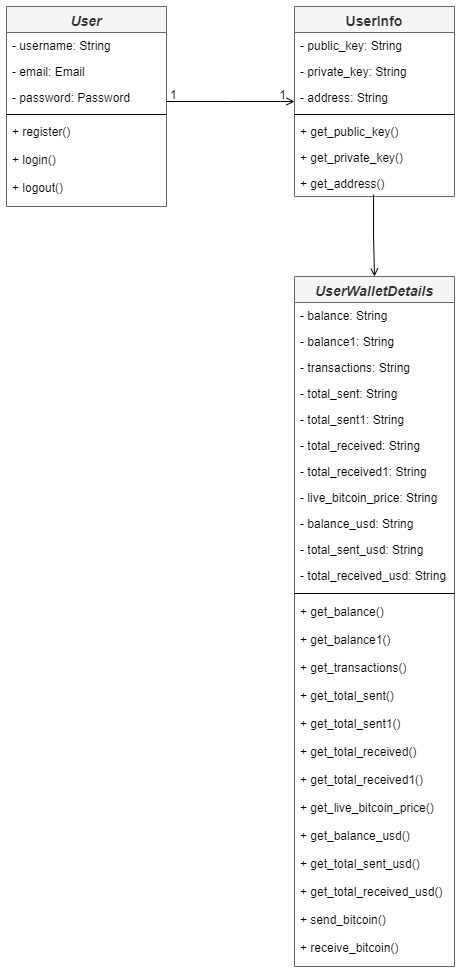

The diagram above was exported from draw.io. Its source (the exported page's mxGraphModel, read from the mxfile embedded in the PNG):
<mxGraphModel dx="880" dy="426" grid="1" gridSize="10" guides="1" tooltips="1" connect="1" arrows="1" fold="1" page="1" pageScale="1" pageWidth="827" pageHeight="1169" math="0" shadow="0">
  <root>
    <mxCell id="WIyWlLk6GJQsqaUBKTNV-0" />
    <mxCell id="WIyWlLk6GJQsqaUBKTNV-1" parent="WIyWlLk6GJQsqaUBKTNV-0" />
    <mxCell id="zkfFHV4jXpPFQw0GAbJ--0" value="User" style="swimlane;fontStyle=3;align=center;verticalAlign=top;childLayout=stackLayout;horizontal=1;startSize=26;horizontalStack=0;resizeParent=1;resizeLast=0;collapsible=1;marginBottom=0;rounded=0;shadow=0;strokeWidth=1;fillColor=#f5f5f5;fontColor=#333333;strokeColor=#666666;fontSize=14;" parent="WIyWlLk6GJQsqaUBKTNV-1" vertex="1">
      <mxGeometry x="220" y="120" width="160" height="200" as="geometry">
        <mxRectangle x="230" y="140" width="160" height="26" as="alternateBounds" />
      </mxGeometry>
    </mxCell>
    <mxCell id="zkfFHV4jXpPFQw0GAbJ--1" value="- username: String" style="text;align=left;verticalAlign=top;spacingLeft=4;spacingRight=4;overflow=hidden;rotatable=0;points=[[0,0.5],[1,0.5]];portConstraint=eastwest;" parent="zkfFHV4jXpPFQw0GAbJ--0" vertex="1">
      <mxGeometry y="26" width="160" height="26" as="geometry" />
    </mxCell>
    <mxCell id="zkfFHV4jXpPFQw0GAbJ--2" value="- email: Email" style="text;align=left;verticalAlign=top;spacingLeft=4;spacingRight=4;overflow=hidden;rotatable=0;points=[[0,0.5],[1,0.5]];portConstraint=eastwest;rounded=0;shadow=0;html=0;" parent="zkfFHV4jXpPFQw0GAbJ--0" vertex="1">
      <mxGeometry y="52" width="160" height="26" as="geometry" />
    </mxCell>
    <mxCell id="zkfFHV4jXpPFQw0GAbJ--3" value="- password: Password" style="text;align=left;verticalAlign=top;spacingLeft=4;spacingRight=4;overflow=hidden;rotatable=0;points=[[0,0.5],[1,0.5]];portConstraint=eastwest;rounded=0;shadow=0;html=0;" parent="zkfFHV4jXpPFQw0GAbJ--0" vertex="1">
      <mxGeometry y="78" width="160" height="26" as="geometry" />
    </mxCell>
    <mxCell id="zkfFHV4jXpPFQw0GAbJ--4" value="" style="line;html=1;strokeWidth=1;align=left;verticalAlign=middle;spacingTop=-1;spacingLeft=3;spacingRight=3;rotatable=0;labelPosition=right;points=[];portConstraint=eastwest;" parent="zkfFHV4jXpPFQw0GAbJ--0" vertex="1">
      <mxGeometry y="104" width="160" height="8" as="geometry" />
    </mxCell>
    <mxCell id="zkfFHV4jXpPFQw0GAbJ--5" value="+ register()" style="text;align=left;verticalAlign=top;spacingLeft=4;spacingRight=4;overflow=hidden;rotatable=0;points=[[0,0.5],[1,0.5]];portConstraint=eastwest;" parent="zkfFHV4jXpPFQw0GAbJ--0" vertex="1">
      <mxGeometry y="112" width="160" height="28" as="geometry" />
    </mxCell>
    <mxCell id="zEE2LzQYvLAWvLiOIW_G-0" value="+ login()" style="text;align=left;verticalAlign=top;spacingLeft=4;spacingRight=4;overflow=hidden;rotatable=0;points=[[0,0.5],[1,0.5]];portConstraint=eastwest;" vertex="1" parent="zkfFHV4jXpPFQw0GAbJ--0">
      <mxGeometry y="140" width="160" height="28" as="geometry" />
    </mxCell>
    <mxCell id="zEE2LzQYvLAWvLiOIW_G-1" value="+ logout()" style="text;align=left;verticalAlign=top;spacingLeft=4;spacingRight=4;overflow=hidden;rotatable=0;points=[[0,0.5],[1,0.5]];portConstraint=eastwest;" vertex="1" parent="zkfFHV4jXpPFQw0GAbJ--0">
      <mxGeometry y="168" width="160" height="28" as="geometry" />
    </mxCell>
    <mxCell id="zkfFHV4jXpPFQw0GAbJ--17" value="UserInfo" style="swimlane;fontStyle=1;align=center;verticalAlign=top;childLayout=stackLayout;horizontal=1;startSize=26;horizontalStack=0;resizeParent=1;resizeLast=0;collapsible=1;marginBottom=0;rounded=0;shadow=0;strokeWidth=1;fontSize=14;fillColor=#f5f5f5;fontColor=#333333;strokeColor=#666666;" parent="WIyWlLk6GJQsqaUBKTNV-1" vertex="1">
      <mxGeometry x="508" y="120" width="160" height="190" as="geometry">
        <mxRectangle x="550" y="140" width="160" height="26" as="alternateBounds" />
      </mxGeometry>
    </mxCell>
    <mxCell id="zkfFHV4jXpPFQw0GAbJ--18" value="- public_key: String" style="text;align=left;verticalAlign=top;spacingLeft=4;spacingRight=4;overflow=hidden;rotatable=0;points=[[0,0.5],[1,0.5]];portConstraint=eastwest;" parent="zkfFHV4jXpPFQw0GAbJ--17" vertex="1">
      <mxGeometry y="26" width="160" height="26" as="geometry" />
    </mxCell>
    <mxCell id="zkfFHV4jXpPFQw0GAbJ--19" value="- private_key: String" style="text;align=left;verticalAlign=top;spacingLeft=4;spacingRight=4;overflow=hidden;rotatable=0;points=[[0,0.5],[1,0.5]];portConstraint=eastwest;rounded=0;shadow=0;html=0;" parent="zkfFHV4jXpPFQw0GAbJ--17" vertex="1">
      <mxGeometry y="52" width="160" height="26" as="geometry" />
    </mxCell>
    <mxCell id="zkfFHV4jXpPFQw0GAbJ--20" value="- address: String" style="text;align=left;verticalAlign=top;spacingLeft=4;spacingRight=4;overflow=hidden;rotatable=0;points=[[0,0.5],[1,0.5]];portConstraint=eastwest;rounded=0;shadow=0;html=0;" parent="zkfFHV4jXpPFQw0GAbJ--17" vertex="1">
      <mxGeometry y="78" width="160" height="26" as="geometry" />
    </mxCell>
    <mxCell id="zkfFHV4jXpPFQw0GAbJ--23" value="" style="line;html=1;strokeWidth=1;align=left;verticalAlign=middle;spacingTop=-1;spacingLeft=3;spacingRight=3;rotatable=0;labelPosition=right;points=[];portConstraint=eastwest;" parent="zkfFHV4jXpPFQw0GAbJ--17" vertex="1">
      <mxGeometry y="104" width="160" height="8" as="geometry" />
    </mxCell>
    <mxCell id="zkfFHV4jXpPFQw0GAbJ--24" value="+ get_public_key()" style="text;align=left;verticalAlign=top;spacingLeft=4;spacingRight=4;overflow=hidden;rotatable=0;points=[[0,0.5],[1,0.5]];portConstraint=eastwest;" parent="zkfFHV4jXpPFQw0GAbJ--17" vertex="1">
      <mxGeometry y="112" width="160" height="26" as="geometry" />
    </mxCell>
    <mxCell id="zkfFHV4jXpPFQw0GAbJ--25" value="+ get_private_key()" style="text;align=left;verticalAlign=top;spacingLeft=4;spacingRight=4;overflow=hidden;rotatable=0;points=[[0,0.5],[1,0.5]];portConstraint=eastwest;" parent="zkfFHV4jXpPFQw0GAbJ--17" vertex="1">
      <mxGeometry y="138" width="160" height="26" as="geometry" />
    </mxCell>
    <mxCell id="zEE2LzQYvLAWvLiOIW_G-4" value="+ get_address()" style="text;align=left;verticalAlign=top;spacingLeft=4;spacingRight=4;overflow=hidden;rotatable=0;points=[[0,0.5],[1,0.5]];portConstraint=eastwest;" vertex="1" parent="zkfFHV4jXpPFQw0GAbJ--17">
      <mxGeometry y="164" width="160" height="26" as="geometry" />
    </mxCell>
    <mxCell id="zkfFHV4jXpPFQw0GAbJ--26" value="" style="endArrow=open;shadow=0;strokeWidth=1;rounded=0;endFill=1;edgeStyle=elbowEdgeStyle;elbow=vertical;" parent="WIyWlLk6GJQsqaUBKTNV-1" source="zkfFHV4jXpPFQw0GAbJ--0" target="zkfFHV4jXpPFQw0GAbJ--17" edge="1">
      <mxGeometry x="0.5" y="41" relative="1" as="geometry">
        <mxPoint x="380" y="192" as="sourcePoint" />
        <mxPoint x="540" y="192" as="targetPoint" />
        <mxPoint x="-40" y="32" as="offset" />
      </mxGeometry>
    </mxCell>
    <mxCell id="zkfFHV4jXpPFQw0GAbJ--27" value="1" style="resizable=0;align=left;verticalAlign=bottom;labelBackgroundColor=none;fontSize=12;" parent="zkfFHV4jXpPFQw0GAbJ--26" connectable="0" vertex="1">
      <mxGeometry x="-1" relative="1" as="geometry">
        <mxPoint x="2" y="2" as="offset" />
      </mxGeometry>
    </mxCell>
    <mxCell id="zkfFHV4jXpPFQw0GAbJ--28" value="1" style="resizable=0;align=right;verticalAlign=bottom;labelBackgroundColor=none;fontSize=12;" parent="zkfFHV4jXpPFQw0GAbJ--26" connectable="0" vertex="1">
      <mxGeometry x="1" relative="1" as="geometry">
        <mxPoint x="-7" y="2" as="offset" />
      </mxGeometry>
    </mxCell>
    <mxCell id="zEE2LzQYvLAWvLiOIW_G-5" value="UserWalletDetails" style="swimlane;fontStyle=3;align=center;verticalAlign=top;childLayout=stackLayout;horizontal=1;startSize=26;horizontalStack=0;resizeParent=1;resizeLast=0;collapsible=1;marginBottom=0;rounded=0;shadow=0;strokeWidth=1;fillColor=#f5f5f5;fontColor=#333333;strokeColor=#666666;fontSize=14;" vertex="1" parent="WIyWlLk6GJQsqaUBKTNV-1">
      <mxGeometry x="508" y="390" width="160" height="690" as="geometry">
        <mxRectangle x="230" y="140" width="160" height="26" as="alternateBounds" />
      </mxGeometry>
    </mxCell>
    <mxCell id="zEE2LzQYvLAWvLiOIW_G-6" value="- balance: String" style="text;align=left;verticalAlign=top;spacingLeft=4;spacingRight=4;overflow=hidden;rotatable=0;points=[[0,0.5],[1,0.5]];portConstraint=eastwest;" vertex="1" parent="zEE2LzQYvLAWvLiOIW_G-5">
      <mxGeometry y="26" width="160" height="26" as="geometry" />
    </mxCell>
    <mxCell id="zEE2LzQYvLAWvLiOIW_G-7" value="- balance1: String" style="text;align=left;verticalAlign=top;spacingLeft=4;spacingRight=4;overflow=hidden;rotatable=0;points=[[0,0.5],[1,0.5]];portConstraint=eastwest;rounded=0;shadow=0;html=0;" vertex="1" parent="zEE2LzQYvLAWvLiOIW_G-5">
      <mxGeometry y="52" width="160" height="26" as="geometry" />
    </mxCell>
    <mxCell id="zEE2LzQYvLAWvLiOIW_G-8" value="- transactions: String" style="text;align=left;verticalAlign=top;spacingLeft=4;spacingRight=4;overflow=hidden;rotatable=0;points=[[0,0.5],[1,0.5]];portConstraint=eastwest;rounded=0;shadow=0;html=0;" vertex="1" parent="zEE2LzQYvLAWvLiOIW_G-5">
      <mxGeometry y="78" width="160" height="26" as="geometry" />
    </mxCell>
    <mxCell id="zEE2LzQYvLAWvLiOIW_G-14" value="- total_sent: String" style="text;align=left;verticalAlign=top;spacingLeft=4;spacingRight=4;overflow=hidden;rotatable=0;points=[[0,0.5],[1,0.5]];portConstraint=eastwest;rounded=0;shadow=0;html=0;" vertex="1" parent="zEE2LzQYvLAWvLiOIW_G-5">
      <mxGeometry y="104" width="160" height="26" as="geometry" />
    </mxCell>
    <mxCell id="zEE2LzQYvLAWvLiOIW_G-15" value="- total_sent1: String" style="text;align=left;verticalAlign=top;spacingLeft=4;spacingRight=4;overflow=hidden;rotatable=0;points=[[0,0.5],[1,0.5]];portConstraint=eastwest;rounded=0;shadow=0;html=0;" vertex="1" parent="zEE2LzQYvLAWvLiOIW_G-5">
      <mxGeometry y="130" width="160" height="26" as="geometry" />
    </mxCell>
    <mxCell id="zEE2LzQYvLAWvLiOIW_G-16" value="- total_received: String" style="text;align=left;verticalAlign=top;spacingLeft=4;spacingRight=4;overflow=hidden;rotatable=0;points=[[0,0.5],[1,0.5]];portConstraint=eastwest;rounded=0;shadow=0;html=0;" vertex="1" parent="zEE2LzQYvLAWvLiOIW_G-5">
      <mxGeometry y="156" width="160" height="26" as="geometry" />
    </mxCell>
    <mxCell id="zEE2LzQYvLAWvLiOIW_G-17" value="- total_received1: String" style="text;align=left;verticalAlign=top;spacingLeft=4;spacingRight=4;overflow=hidden;rotatable=0;points=[[0,0.5],[1,0.5]];portConstraint=eastwest;rounded=0;shadow=0;html=0;" vertex="1" parent="zEE2LzQYvLAWvLiOIW_G-5">
      <mxGeometry y="182" width="160" height="26" as="geometry" />
    </mxCell>
    <mxCell id="zEE2LzQYvLAWvLiOIW_G-18" value="- live_bitcoin_price: String" style="text;align=left;verticalAlign=top;spacingLeft=4;spacingRight=4;overflow=hidden;rotatable=0;points=[[0,0.5],[1,0.5]];portConstraint=eastwest;rounded=0;shadow=0;html=0;" vertex="1" parent="zEE2LzQYvLAWvLiOIW_G-5">
      <mxGeometry y="208" width="160" height="26" as="geometry" />
    </mxCell>
    <mxCell id="zEE2LzQYvLAWvLiOIW_G-19" value="- balance_usd: String" style="text;align=left;verticalAlign=top;spacingLeft=4;spacingRight=4;overflow=hidden;rotatable=0;points=[[0,0.5],[1,0.5]];portConstraint=eastwest;rounded=0;shadow=0;html=0;" vertex="1" parent="zEE2LzQYvLAWvLiOIW_G-5">
      <mxGeometry y="234" width="160" height="26" as="geometry" />
    </mxCell>
    <mxCell id="zEE2LzQYvLAWvLiOIW_G-20" value="- total_sent_usd: String" style="text;align=left;verticalAlign=top;spacingLeft=4;spacingRight=4;overflow=hidden;rotatable=0;points=[[0,0.5],[1,0.5]];portConstraint=eastwest;rounded=0;shadow=0;html=0;" vertex="1" parent="zEE2LzQYvLAWvLiOIW_G-5">
      <mxGeometry y="260" width="160" height="26" as="geometry" />
    </mxCell>
    <mxCell id="zEE2LzQYvLAWvLiOIW_G-22" value="- total_received_usd: String" style="text;align=left;verticalAlign=top;spacingLeft=4;spacingRight=4;overflow=hidden;rotatable=0;points=[[0,0.5],[1,0.5]];portConstraint=eastwest;rounded=0;shadow=0;html=0;" vertex="1" parent="zEE2LzQYvLAWvLiOIW_G-5">
      <mxGeometry y="286" width="160" height="26" as="geometry" />
    </mxCell>
    <mxCell id="zEE2LzQYvLAWvLiOIW_G-9" value="" style="line;html=1;strokeWidth=1;align=left;verticalAlign=middle;spacingTop=-1;spacingLeft=3;spacingRight=3;rotatable=0;labelPosition=right;points=[];portConstraint=eastwest;" vertex="1" parent="zEE2LzQYvLAWvLiOIW_G-5">
      <mxGeometry y="312" width="160" height="10" as="geometry" />
    </mxCell>
    <mxCell id="zEE2LzQYvLAWvLiOIW_G-10" value="+ get_balance()" style="text;align=left;verticalAlign=top;spacingLeft=4;spacingRight=4;overflow=hidden;rotatable=0;points=[[0,0.5],[1,0.5]];portConstraint=eastwest;" vertex="1" parent="zEE2LzQYvLAWvLiOIW_G-5">
      <mxGeometry y="322" width="160" height="28" as="geometry" />
    </mxCell>
    <mxCell id="zEE2LzQYvLAWvLiOIW_G-11" value="+ get_balance1()" style="text;align=left;verticalAlign=top;spacingLeft=4;spacingRight=4;overflow=hidden;rotatable=0;points=[[0,0.5],[1,0.5]];portConstraint=eastwest;" vertex="1" parent="zEE2LzQYvLAWvLiOIW_G-5">
      <mxGeometry y="350" width="160" height="28" as="geometry" />
    </mxCell>
    <mxCell id="zEE2LzQYvLAWvLiOIW_G-12" value="+ get_transactions()" style="text;align=left;verticalAlign=top;spacingLeft=4;spacingRight=4;overflow=hidden;rotatable=0;points=[[0,0.5],[1,0.5]];portConstraint=eastwest;" vertex="1" parent="zEE2LzQYvLAWvLiOIW_G-5">
      <mxGeometry y="378" width="160" height="28" as="geometry" />
    </mxCell>
    <mxCell id="zEE2LzQYvLAWvLiOIW_G-23" value="+ get_total_sent()" style="text;align=left;verticalAlign=top;spacingLeft=4;spacingRight=4;overflow=hidden;rotatable=0;points=[[0,0.5],[1,0.5]];portConstraint=eastwest;" vertex="1" parent="zEE2LzQYvLAWvLiOIW_G-5">
      <mxGeometry y="406" width="160" height="28" as="geometry" />
    </mxCell>
    <mxCell id="zEE2LzQYvLAWvLiOIW_G-24" value="+ get_total_sent1()" style="text;align=left;verticalAlign=top;spacingLeft=4;spacingRight=4;overflow=hidden;rotatable=0;points=[[0,0.5],[1,0.5]];portConstraint=eastwest;" vertex="1" parent="zEE2LzQYvLAWvLiOIW_G-5">
      <mxGeometry y="434" width="160" height="28" as="geometry" />
    </mxCell>
    <mxCell id="zEE2LzQYvLAWvLiOIW_G-25" value="+ get_total_received()" style="text;align=left;verticalAlign=top;spacingLeft=4;spacingRight=4;overflow=hidden;rotatable=0;points=[[0,0.5],[1,0.5]];portConstraint=eastwest;" vertex="1" parent="zEE2LzQYvLAWvLiOIW_G-5">
      <mxGeometry y="462" width="160" height="28" as="geometry" />
    </mxCell>
    <mxCell id="zEE2LzQYvLAWvLiOIW_G-26" value="+ get_total_received1()" style="text;align=left;verticalAlign=top;spacingLeft=4;spacingRight=4;overflow=hidden;rotatable=0;points=[[0,0.5],[1,0.5]];portConstraint=eastwest;" vertex="1" parent="zEE2LzQYvLAWvLiOIW_G-5">
      <mxGeometry y="490" width="160" height="28" as="geometry" />
    </mxCell>
    <mxCell id="zEE2LzQYvLAWvLiOIW_G-27" value="+ get_live_bitcoin_price()" style="text;align=left;verticalAlign=top;spacingLeft=4;spacingRight=4;overflow=hidden;rotatable=0;points=[[0,0.5],[1,0.5]];portConstraint=eastwest;" vertex="1" parent="zEE2LzQYvLAWvLiOIW_G-5">
      <mxGeometry y="518" width="160" height="28" as="geometry" />
    </mxCell>
    <mxCell id="zEE2LzQYvLAWvLiOIW_G-28" value="+ get_balance_usd()" style="text;align=left;verticalAlign=top;spacingLeft=4;spacingRight=4;overflow=hidden;rotatable=0;points=[[0,0.5],[1,0.5]];portConstraint=eastwest;" vertex="1" parent="zEE2LzQYvLAWvLiOIW_G-5">
      <mxGeometry y="546" width="160" height="28" as="geometry" />
    </mxCell>
    <mxCell id="zEE2LzQYvLAWvLiOIW_G-29" value="+ get_total_sent_usd()" style="text;align=left;verticalAlign=top;spacingLeft=4;spacingRight=4;overflow=hidden;rotatable=0;points=[[0,0.5],[1,0.5]];portConstraint=eastwest;" vertex="1" parent="zEE2LzQYvLAWvLiOIW_G-5">
      <mxGeometry y="574" width="160" height="28" as="geometry" />
    </mxCell>
    <mxCell id="zEE2LzQYvLAWvLiOIW_G-30" value="+ get_total_received_usd()" style="text;align=left;verticalAlign=top;spacingLeft=4;spacingRight=4;overflow=hidden;rotatable=0;points=[[0,0.5],[1,0.5]];portConstraint=eastwest;" vertex="1" parent="zEE2LzQYvLAWvLiOIW_G-5">
      <mxGeometry y="602" width="160" height="28" as="geometry" />
    </mxCell>
    <mxCell id="zEE2LzQYvLAWvLiOIW_G-31" value="+ send_bitcoin()" style="text;align=left;verticalAlign=top;spacingLeft=4;spacingRight=4;overflow=hidden;rotatable=0;points=[[0,0.5],[1,0.5]];portConstraint=eastwest;" vertex="1" parent="zEE2LzQYvLAWvLiOIW_G-5">
      <mxGeometry y="630" width="160" height="28" as="geometry" />
    </mxCell>
    <mxCell id="zEE2LzQYvLAWvLiOIW_G-32" value="+ receive_bitcoin()" style="text;align=left;verticalAlign=top;spacingLeft=4;spacingRight=4;overflow=hidden;rotatable=0;points=[[0,0.5],[1,0.5]];portConstraint=eastwest;" vertex="1" parent="zEE2LzQYvLAWvLiOIW_G-5">
      <mxGeometry y="658" width="160" height="28" as="geometry" />
    </mxCell>
    <mxCell id="zEE2LzQYvLAWvLiOIW_G-33" value="" style="endArrow=open;shadow=0;strokeWidth=1;rounded=0;endFill=1;edgeStyle=elbowEdgeStyle;elbow=vertical;exitX=0.494;exitY=0.923;exitDx=0;exitDy=0;exitPerimeter=0;entryX=0.5;entryY=0;entryDx=0;entryDy=0;" edge="1" parent="WIyWlLk6GJQsqaUBKTNV-1" source="zEE2LzQYvLAWvLiOIW_G-4" target="zEE2LzQYvLAWvLiOIW_G-5">
      <mxGeometry x="0.5" y="41" relative="1" as="geometry">
        <mxPoint x="270" y="460" as="sourcePoint" />
        <mxPoint x="398" y="460" as="targetPoint" />
        <mxPoint x="-40" y="32" as="offset" />
      </mxGeometry>
    </mxCell>
  </root>
</mxGraphModel>